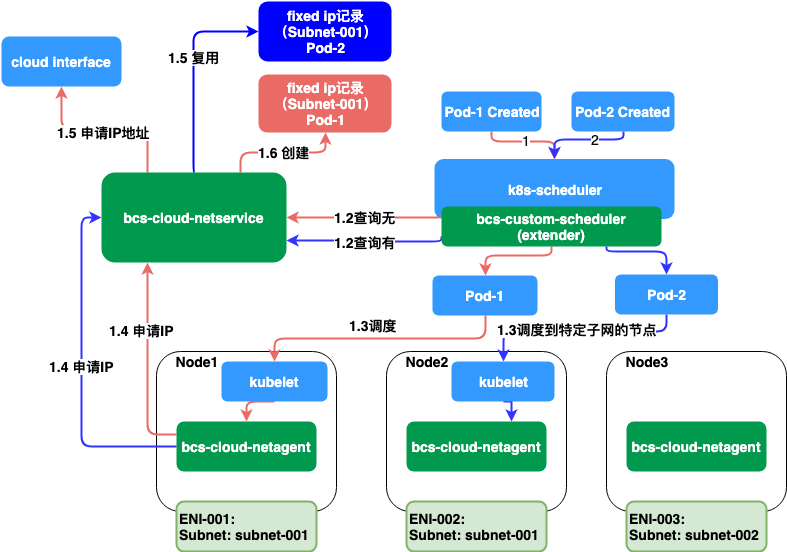

The diagram above was exported from draw.io. Its source (the exported page's mxGraphModel, read from the mxfile embedded in the PNG):
<mxGraphModel dx="2069" dy="862" grid="1" gridSize="10" guides="1" tooltips="1" connect="1" arrows="1" fold="1" page="1" pageScale="1" pageWidth="827" pageHeight="1169" math="0" shadow="0">
  <root>
    <mxCell id="0" />
    <mxCell id="1" parent="0" />
    <mxCell id="Ka80AY-xkro9LpZC-ThM-2" value="" style="rounded=1;whiteSpace=wrap;html=1;" parent="1" vertex="1">
      <mxGeometry x="115" y="430" width="180" height="160" as="geometry" />
    </mxCell>
    <mxCell id="Ka80AY-xkro9LpZC-ThM-3" value="" style="rounded=1;whiteSpace=wrap;html=1;" parent="1" vertex="1">
      <mxGeometry x="345" y="430" width="180" height="160" as="geometry" />
    </mxCell>
    <mxCell id="Ka80AY-xkro9LpZC-ThM-4" value="" style="rounded=1;whiteSpace=wrap;html=1;" parent="1" vertex="1">
      <mxGeometry x="565" y="430" width="180" height="160" as="geometry" />
    </mxCell>
    <mxCell id="Ka80AY-xkro9LpZC-ThM-8" value="ENI-001:&lt;br&gt;Subnet: subnet-001" style="rounded=1;whiteSpace=wrap;html=1;strokeWidth=2;fontSize=14;align=left;fillColor=#d5e8d4;strokeColor=#82b366;fontStyle=1" parent="1" vertex="1">
      <mxGeometry x="135" y="580" width="140" height="50" as="geometry" />
    </mxCell>
    <mxCell id="Ka80AY-xkro9LpZC-ThM-11" value="ENI-002:&lt;br&gt;Subnet: subnet-001" style="rounded=1;whiteSpace=wrap;html=1;strokeWidth=2;fontSize=14;align=left;fillColor=#d5e8d4;strokeColor=#82b366;fontStyle=1" parent="1" vertex="1">
      <mxGeometry x="365" y="580" width="140" height="50" as="geometry" />
    </mxCell>
    <mxCell id="Ka80AY-xkro9LpZC-ThM-12" value="ENI-003:&lt;br&gt;Subnet: subnet-002" style="rounded=1;whiteSpace=wrap;html=1;strokeWidth=2;fontSize=14;align=left;fillColor=#d5e8d4;strokeColor=#82b366;fontStyle=1" parent="1" vertex="1">
      <mxGeometry x="585" y="580" width="140" height="50" as="geometry" />
    </mxCell>
    <mxCell id="Ka80AY-xkro9LpZC-ThM-16" style="edgeStyle=orthogonalEdgeStyle;rounded=1;orthogonalLoop=1;jettySize=auto;html=1;exitX=0.5;exitY=1;exitDx=0;exitDy=0;entryX=0.5;entryY=0;entryDx=0;entryDy=0;fontSize=14;strokeWidth=2;strokeColor=#EA6B66;" parent="1" source="Ka80AY-xkro9LpZC-ThM-13" target="Ka80AY-xkro9LpZC-ThM-14" edge="1">
      <mxGeometry relative="1" as="geometry">
        <Array as="points">
          <mxPoint x="450" y="220" />
          <mxPoint x="513" y="220" />
        </Array>
      </mxGeometry>
    </mxCell>
    <mxCell id="Ka80AY-xkro9LpZC-ThM-71" value="1" style="text;html=1;resizable=0;points=[];align=center;verticalAlign=middle;labelBackgroundColor=#ffffff;fontSize=14;" parent="Ka80AY-xkro9LpZC-ThM-16" vertex="1" connectable="0">
      <mxGeometry x="-0.0286" y="2" relative="1" as="geometry">
        <mxPoint as="offset" />
      </mxGeometry>
    </mxCell>
    <mxCell id="Ka80AY-xkro9LpZC-ThM-13" value="Pod-1 Created" style="rounded=1;whiteSpace=wrap;html=1;strokeWidth=2;fontSize=14;align=center;fontStyle=1;fontColor=#FFFFFF;strokeColor=none;fillColor=#3399FF;" parent="1" vertex="1">
      <mxGeometry x="400" y="170" width="100" height="40" as="geometry" />
    </mxCell>
    <mxCell id="Ka80AY-xkro9LpZC-ThM-14" value="k8s-scheduler" style="rounded=1;whiteSpace=wrap;html=1;strokeWidth=2;fontSize=14;align=center;fontStyle=1;strokeColor=none;fillColor=#3399FF;fontColor=#FFFFFF;" parent="1" vertex="1">
      <mxGeometry x="393" y="237.5" width="240" height="60" as="geometry" />
    </mxCell>
    <mxCell id="Ka80AY-xkro9LpZC-ThM-25" style="rounded=1;orthogonalLoop=1;jettySize=auto;html=1;exitX=0.5;exitY=1;exitDx=0;exitDy=0;entryX=0.5;entryY=0;entryDx=0;entryDy=0;strokeWidth=2;fontSize=14;strokeColor=#EA6B66;edgeStyle=orthogonalEdgeStyle;" parent="1" source="Ka80AY-xkro9LpZC-ThM-15" target="Ka80AY-xkro9LpZC-ThM-24" edge="1">
      <mxGeometry relative="1" as="geometry">
        <Array as="points">
          <mxPoint x="510" y="334" />
          <mxPoint x="444" y="334" />
        </Array>
      </mxGeometry>
    </mxCell>
    <mxCell id="Ka80AY-xkro9LpZC-ThM-51" style="edgeStyle=orthogonalEdgeStyle;rounded=1;orthogonalLoop=1;jettySize=auto;html=1;exitX=0;exitY=0.75;exitDx=0;exitDy=0;entryX=1;entryY=0.75;entryDx=0;entryDy=0;strokeColor=#3333FF;strokeWidth=2;fontSize=14;" parent="1" source="Ka80AY-xkro9LpZC-ThM-15" target="kR0zgNttA84j0JcSlkph-1" edge="1">
      <mxGeometry relative="1" as="geometry">
        <mxPoint x="275" y="278" as="targetPoint" />
        <Array as="points">
          <mxPoint x="400" y="320" />
          <mxPoint x="300" y="320" />
          <mxPoint x="300" y="319" />
        </Array>
      </mxGeometry>
    </mxCell>
    <mxCell id="Ka80AY-xkro9LpZC-ThM-52" value="1.2查询有" style="text;html=1;resizable=0;points=[];align=center;verticalAlign=middle;labelBackgroundColor=#ffffff;fontSize=14;fontStyle=1" parent="Ka80AY-xkro9LpZC-ThM-51" vertex="1" connectable="0">
      <mxGeometry x="0.269" y="-4" relative="1" as="geometry">
        <mxPoint x="19.5" y="4" as="offset" />
      </mxGeometry>
    </mxCell>
    <mxCell id="Ka80AY-xkro9LpZC-ThM-55" style="edgeStyle=orthogonalEdgeStyle;rounded=1;orthogonalLoop=1;jettySize=auto;html=1;exitX=0.75;exitY=1;exitDx=0;exitDy=0;entryX=0.5;entryY=0;entryDx=0;entryDy=0;strokeColor=#3333FF;strokeWidth=2;fontSize=14;" parent="1" source="Ka80AY-xkro9LpZC-ThM-15" target="Ka80AY-xkro9LpZC-ThM-54" edge="1">
      <mxGeometry relative="1" as="geometry">
        <Array as="points">
          <mxPoint x="565" y="330" />
          <mxPoint x="625" y="330" />
        </Array>
      </mxGeometry>
    </mxCell>
    <mxCell id="Ka80AY-xkro9LpZC-ThM-67" value="1.2查询无" style="edgeStyle=orthogonalEdgeStyle;rounded=1;orthogonalLoop=1;jettySize=auto;html=1;strokeColor=#EA6B66;strokeWidth=2;fontSize=14;entryX=1;entryY=0.5;entryDx=0;entryDy=0;exitX=0;exitY=0.25;exitDx=0;exitDy=0;fontStyle=1" parent="1" source="Ka80AY-xkro9LpZC-ThM-15" target="kR0zgNttA84j0JcSlkph-1" edge="1">
      <mxGeometry relative="1" as="geometry">
        <mxPoint x="295" y="238" as="targetPoint" />
        <mxPoint x="502" y="255" as="sourcePoint" />
        <Array as="points">
          <mxPoint x="400" y="296" />
        </Array>
      </mxGeometry>
    </mxCell>
    <mxCell id="Ka80AY-xkro9LpZC-ThM-15" value="bcs-custom-scheduler &lt;br&gt;(extender)" style="rounded=1;whiteSpace=wrap;html=1;strokeWidth=2;fontSize=14;align=center;fillColor=#00994D;strokeColor=none;fontStyle=1;fontColor=#FFFFFF;" parent="1" vertex="1">
      <mxGeometry x="400" y="285" width="220" height="40" as="geometry" />
    </mxCell>
    <mxCell id="Ka80AY-xkro9LpZC-ThM-20" value="Node1" style="text;html=1;strokeColor=none;fillColor=none;align=center;verticalAlign=middle;whiteSpace=wrap;rounded=0;fontSize=14;fontStyle=1" parent="1" vertex="1">
      <mxGeometry x="135" y="430" width="40" height="20" as="geometry" />
    </mxCell>
    <mxCell id="Ka80AY-xkro9LpZC-ThM-21" value="Node2" style="text;html=1;strokeColor=none;fillColor=none;align=center;verticalAlign=middle;whiteSpace=wrap;rounded=0;fontSize=14;fontStyle=1" parent="1" vertex="1">
      <mxGeometry x="365" y="430" width="40" height="20" as="geometry" />
    </mxCell>
    <mxCell id="Ka80AY-xkro9LpZC-ThM-22" value="Node3" style="text;html=1;strokeColor=none;fillColor=none;align=center;verticalAlign=middle;whiteSpace=wrap;rounded=0;fontSize=14;fontStyle=1" parent="1" vertex="1">
      <mxGeometry x="585" y="430" width="40" height="20" as="geometry" />
    </mxCell>
    <mxCell id="Ka80AY-xkro9LpZC-ThM-26" style="edgeStyle=orthogonalEdgeStyle;rounded=1;orthogonalLoop=1;jettySize=auto;html=1;exitX=0.5;exitY=1;exitDx=0;exitDy=0;strokeWidth=2;fontSize=14;strokeColor=#EA6B66;entryX=0.5;entryY=0;entryDx=0;entryDy=0;" parent="1" source="Ka80AY-xkro9LpZC-ThM-24" target="Ka80AY-xkro9LpZC-ThM-80" edge="1">
      <mxGeometry relative="1" as="geometry" />
    </mxCell>
    <mxCell id="Ka80AY-xkro9LpZC-ThM-73" value="&lt;b&gt;1.3调度&lt;/b&gt;" style="text;html=1;resizable=0;points=[];align=center;verticalAlign=middle;labelBackgroundColor=#ffffff;fontSize=14;" parent="Ka80AY-xkro9LpZC-ThM-26" vertex="1" connectable="0">
      <mxGeometry x="0.0875" y="-5" relative="1" as="geometry">
        <mxPoint x="3.5" y="-9" as="offset" />
      </mxGeometry>
    </mxCell>
    <mxCell id="Ka80AY-xkro9LpZC-ThM-24" value="Pod-1" style="rounded=1;whiteSpace=wrap;html=1;strokeWidth=2;fontSize=14;align=center;fontStyle=1;fillColor=#3399FF;strokeColor=none;fontColor=#FFFFFF;" parent="1" vertex="1">
      <mxGeometry x="391" y="354" width="105" height="40" as="geometry" />
    </mxCell>
    <mxCell id="Ka80AY-xkro9LpZC-ThM-33" style="edgeStyle=orthogonalEdgeStyle;rounded=1;orthogonalLoop=1;jettySize=auto;html=1;exitX=0;exitY=0.25;exitDx=0;exitDy=0;entryX=0.25;entryY=1;entryDx=0;entryDy=0;strokeWidth=2;fontSize=14;strokeColor=#EA6B66;" parent="1" source="Ka80AY-xkro9LpZC-ThM-28" target="kR0zgNttA84j0JcSlkph-1" edge="1">
      <mxGeometry relative="1" as="geometry">
        <mxPoint x="345" y="693" as="targetPoint" />
        <Array as="points">
          <mxPoint x="106" y="513" />
        </Array>
      </mxGeometry>
    </mxCell>
    <mxCell id="Ka80AY-xkro9LpZC-ThM-34" value="1.4 申请IP" style="text;html=1;resizable=0;points=[];align=center;verticalAlign=middle;labelBackgroundColor=#ffffff;fontSize=14;fontStyle=1" parent="Ka80AY-xkro9LpZC-ThM-33" vertex="1" connectable="0">
      <mxGeometry x="0.3376" y="-2" relative="1" as="geometry">
        <mxPoint x="-8" as="offset" />
      </mxGeometry>
    </mxCell>
    <mxCell id="Ka80AY-xkro9LpZC-ThM-28" value="bcs-cloud-netagent" style="rounded=1;whiteSpace=wrap;html=1;strokeWidth=2;fontSize=14;align=center;fillColor=#00994D;strokeColor=none;fontStyle=1;fontColor=#FFFFFF;" parent="1" vertex="1">
      <mxGeometry x="135" y="500" width="140" height="50" as="geometry" />
    </mxCell>
    <mxCell id="Ka80AY-xkro9LpZC-ThM-30" value="bcs-cloud-netagent" style="rounded=1;whiteSpace=wrap;html=1;strokeWidth=2;fontSize=14;align=center;fillColor=#00994D;strokeColor=none;fontStyle=1;fontColor=#FFFFFF;" parent="1" vertex="1">
      <mxGeometry x="365" y="500" width="140" height="50" as="geometry" />
    </mxCell>
    <mxCell id="Ka80AY-xkro9LpZC-ThM-31" value="bcs-cloud-netagent" style="rounded=1;whiteSpace=wrap;html=1;strokeWidth=2;fontSize=14;align=center;fillColor=#00994D;strokeColor=none;fontStyle=1;fontColor=#FFFFFF;" parent="1" vertex="1">
      <mxGeometry x="585" y="500" width="140" height="50" as="geometry" />
    </mxCell>
    <mxCell id="Ka80AY-xkro9LpZC-ThM-42" style="edgeStyle=orthogonalEdgeStyle;rounded=1;orthogonalLoop=1;jettySize=auto;html=1;exitX=0.25;exitY=0;exitDx=0;exitDy=0;entryX=0.5;entryY=1;entryDx=0;entryDy=0;strokeColor=#EA6B66;strokeWidth=2;fontSize=14;fontStyle=1;" parent="1" source="kR0zgNttA84j0JcSlkph-1" target="Ka80AY-xkro9LpZC-ThM-41" edge="1">
      <mxGeometry relative="1" as="geometry">
        <mxPoint x="-28" y="152.5" as="sourcePoint" />
      </mxGeometry>
    </mxCell>
    <mxCell id="Ka80AY-xkro9LpZC-ThM-43" value="1.5 申请IP地址" style="text;html=1;resizable=0;points=[];align=center;verticalAlign=middle;labelBackgroundColor=#ffffff;fontSize=14;fontStyle=1" parent="Ka80AY-xkro9LpZC-ThM-42" vertex="1" connectable="0">
      <mxGeometry x="0.0143" relative="1" as="geometry">
        <mxPoint y="2" as="offset" />
      </mxGeometry>
    </mxCell>
    <mxCell id="Ka80AY-xkro9LpZC-ThM-41" value="cloud interface" style="rounded=1;whiteSpace=wrap;html=1;strokeWidth=2;fontSize=14;align=center;fontStyle=1;fillColor=#3399FF;strokeColor=none;fontColor=#FFFFFF;" parent="1" vertex="1">
      <mxGeometry x="-40" y="115" width="120" height="50" as="geometry" />
    </mxCell>
    <mxCell id="Ka80AY-xkro9LpZC-ThM-58" style="edgeStyle=orthogonalEdgeStyle;rounded=1;orthogonalLoop=1;jettySize=auto;html=1;exitX=0;exitY=0.5;exitDx=0;exitDy=0;entryX=0;entryY=0.5;entryDx=0;entryDy=0;strokeColor=#3333FF;strokeWidth=2;fontSize=14;" parent="1" source="Ka80AY-xkro9LpZC-ThM-28" target="kR0zgNttA84j0JcSlkph-1" edge="1">
      <mxGeometry relative="1" as="geometry">
        <mxPoint x="83" y="770" as="sourcePoint" />
        <mxPoint x="345" y="738" as="targetPoint" />
      </mxGeometry>
    </mxCell>
    <mxCell id="Ka80AY-xkro9LpZC-ThM-60" value="1.4 申请IP" style="text;html=1;resizable=0;points=[];align=center;verticalAlign=middle;labelBackgroundColor=#ffffff;fontSize=14;fontStyle=1" parent="Ka80AY-xkro9LpZC-ThM-58" vertex="1" connectable="0">
      <mxGeometry x="-0.3832" y="14" relative="1" as="geometry">
        <mxPoint x="14" y="-70" as="offset" />
      </mxGeometry>
    </mxCell>
    <mxCell id="Ka80AY-xkro9LpZC-ThM-50" style="edgeStyle=orthogonalEdgeStyle;rounded=1;orthogonalLoop=1;jettySize=auto;html=1;exitX=0.5;exitY=1;exitDx=0;exitDy=0;strokeColor=#3333FF;strokeWidth=2;fontSize=14;" parent="1" source="Ka80AY-xkro9LpZC-ThM-48" target="Ka80AY-xkro9LpZC-ThM-14" edge="1">
      <mxGeometry relative="1" as="geometry">
        <Array as="points">
          <mxPoint x="582" y="218" />
          <mxPoint x="513" y="218" />
        </Array>
      </mxGeometry>
    </mxCell>
    <mxCell id="kR0zgNttA84j0JcSlkph-8" value="2" style="text;html=1;resizable=0;points=[];align=center;verticalAlign=middle;labelBackgroundColor=#ffffff;fontSize=14;fontColor=#000000;" vertex="1" connectable="0" parent="Ka80AY-xkro9LpZC-ThM-50">
      <mxGeometry x="-0.2332" y="-1" relative="1" as="geometry">
        <mxPoint as="offset" />
      </mxGeometry>
    </mxCell>
    <mxCell id="Ka80AY-xkro9LpZC-ThM-48" value="Pod-2 Created" style="rounded=1;whiteSpace=wrap;html=1;strokeWidth=2;fontSize=14;align=center;fontStyle=1;fontColor=#FFFFFF;strokeColor=none;fillColor=#3399FF;" parent="1" vertex="1">
      <mxGeometry x="530" y="170" width="103" height="40" as="geometry" />
    </mxCell>
    <mxCell id="Ka80AY-xkro9LpZC-ThM-56" style="edgeStyle=orthogonalEdgeStyle;rounded=1;orthogonalLoop=1;jettySize=auto;html=1;exitX=0.5;exitY=1;exitDx=0;exitDy=0;entryX=0.5;entryY=0;entryDx=0;entryDy=0;strokeColor=#3333FF;strokeWidth=2;fontSize=14;" parent="1" source="Ka80AY-xkro9LpZC-ThM-54" target="Ka80AY-xkro9LpZC-ThM-82" edge="1">
      <mxGeometry relative="1" as="geometry">
        <Array as="points">
          <mxPoint x="625" y="410" />
          <mxPoint x="462" y="410" />
        </Array>
      </mxGeometry>
    </mxCell>
    <mxCell id="kR0zgNttA84j0JcSlkph-10" value="1.3调度到特定子网的节点" style="text;html=1;resizable=0;points=[];align=center;verticalAlign=middle;labelBackgroundColor=#ffffff;fontSize=14;fontColor=#000000;fontStyle=1" vertex="1" connectable="0" parent="Ka80AY-xkro9LpZC-ThM-56">
      <mxGeometry x="0.019" y="-3" relative="1" as="geometry">
        <mxPoint as="offset" />
      </mxGeometry>
    </mxCell>
    <mxCell id="Ka80AY-xkro9LpZC-ThM-54" value="Pod-2" style="rounded=1;whiteSpace=wrap;html=1;strokeWidth=2;fontSize=14;align=center;fontStyle=1;fillColor=#3399FF;strokeColor=none;fontColor=#FFFFFF;" parent="1" vertex="1">
      <mxGeometry x="573.5" y="353" width="103" height="40" as="geometry" />
    </mxCell>
    <mxCell id="Ka80AY-xkro9LpZC-ThM-81" style="edgeStyle=orthogonalEdgeStyle;orthogonalLoop=1;jettySize=auto;html=1;exitX=0.5;exitY=1;exitDx=0;exitDy=0;entryX=0.5;entryY=0;entryDx=0;entryDy=0;strokeColor=#EA6B66;strokeWidth=2;fontSize=14;rounded=1;" parent="1" source="Ka80AY-xkro9LpZC-ThM-80" target="Ka80AY-xkro9LpZC-ThM-28" edge="1">
      <mxGeometry relative="1" as="geometry" />
    </mxCell>
    <mxCell id="Ka80AY-xkro9LpZC-ThM-80" value="kubelet" style="rounded=1;whiteSpace=wrap;html=1;strokeWidth=2;fontSize=14;align=center;fontStyle=1;fillColor=#3399FF;strokeColor=none;fontColor=#FFFFFF;" parent="1" vertex="1">
      <mxGeometry x="180" y="440" width="106" height="40" as="geometry" />
    </mxCell>
    <mxCell id="Ka80AY-xkro9LpZC-ThM-83" style="edgeStyle=orthogonalEdgeStyle;rounded=0;orthogonalLoop=1;jettySize=auto;html=1;exitX=0.5;exitY=1;exitDx=0;exitDy=0;entryX=0.75;entryY=0;entryDx=0;entryDy=0;strokeColor=#3333FF;strokeWidth=2;fontSize=14;" parent="1" source="Ka80AY-xkro9LpZC-ThM-82" target="Ka80AY-xkro9LpZC-ThM-30" edge="1">
      <mxGeometry relative="1" as="geometry" />
    </mxCell>
    <mxCell id="Ka80AY-xkro9LpZC-ThM-82" value="kubelet" style="rounded=1;whiteSpace=wrap;html=1;strokeWidth=2;fontSize=14;align=center;fontStyle=1;fillColor=#3399FF;strokeColor=none;fontColor=#FFFFFF;" parent="1" vertex="1">
      <mxGeometry x="410" y="440" width="103" height="40" as="geometry" />
    </mxCell>
    <mxCell id="kR0zgNttA84j0JcSlkph-4" style="edgeStyle=orthogonalEdgeStyle;rounded=1;orthogonalLoop=1;jettySize=auto;html=1;exitX=0.5;exitY=0;exitDx=0;exitDy=0;entryX=0;entryY=0.5;entryDx=0;entryDy=0;strokeColor=#0000FF;strokeWidth=2;fontColor=#FFFFFF;" edge="1" parent="1" source="kR0zgNttA84j0JcSlkph-1" target="kR0zgNttA84j0JcSlkph-3">
      <mxGeometry relative="1" as="geometry">
        <Array as="points">
          <mxPoint x="152" y="110" />
        </Array>
      </mxGeometry>
    </mxCell>
    <mxCell id="kR0zgNttA84j0JcSlkph-5" value="1.5 复用" style="text;html=1;resizable=0;points=[];align=center;verticalAlign=middle;labelBackgroundColor=#ffffff;fontColor=#000000;fontStyle=1;fontSize=14;" vertex="1" connectable="0" parent="kR0zgNttA84j0JcSlkph-4">
      <mxGeometry y="2" relative="1" as="geometry">
        <mxPoint x="2" y="-13" as="offset" />
      </mxGeometry>
    </mxCell>
    <mxCell id="kR0zgNttA84j0JcSlkph-6" value="1.6 创建" style="edgeStyle=orthogonalEdgeStyle;rounded=1;orthogonalLoop=1;jettySize=auto;html=1;exitX=0.75;exitY=0;exitDx=0;exitDy=0;entryX=0.5;entryY=1;entryDx=0;entryDy=0;strokeColor=#EA6B66;strokeWidth=2;fontSize=14;fontColor=#000000;fontStyle=1" edge="1" parent="1" source="kR0zgNttA84j0JcSlkph-1" target="kR0zgNttA84j0JcSlkph-2">
      <mxGeometry relative="1" as="geometry" />
    </mxCell>
    <mxCell id="kR0zgNttA84j0JcSlkph-1" value="bcs-cloud-netservice" style="rounded=1;whiteSpace=wrap;html=1;strokeWidth=2;fontSize=14;align=center;fillColor=#00994D;strokeColor=none;fontStyle=1;fontColor=#FFFFFF;" vertex="1" parent="1">
      <mxGeometry x="60" y="251" width="185" height="90" as="geometry" />
    </mxCell>
    <mxCell id="kR0zgNttA84j0JcSlkph-2" value="fixed ip记录&lt;br&gt;（Subnet-001）&lt;br&gt;Pod-1" style="rounded=1;whiteSpace=wrap;html=1;strokeWidth=2;fontSize=14;align=center;fillColor=#EA6B66;strokeColor=none;fontStyle=1;fontColor=#FFFFFF;" vertex="1" parent="1">
      <mxGeometry x="217" y="153" width="133" height="58" as="geometry" />
    </mxCell>
    <mxCell id="kR0zgNttA84j0JcSlkph-3" value="fixed ip记录&lt;br&gt;（Subnet-001）&lt;br&gt;Pod-2" style="rounded=1;whiteSpace=wrap;html=1;strokeWidth=2;fontSize=14;align=center;fillColor=#0000FF;strokeColor=none;fontStyle=1;fontColor=#FFFFFF;" vertex="1" parent="1">
      <mxGeometry x="217" y="80" width="133" height="60" as="geometry" />
    </mxCell>
  </root>
</mxGraphModel>